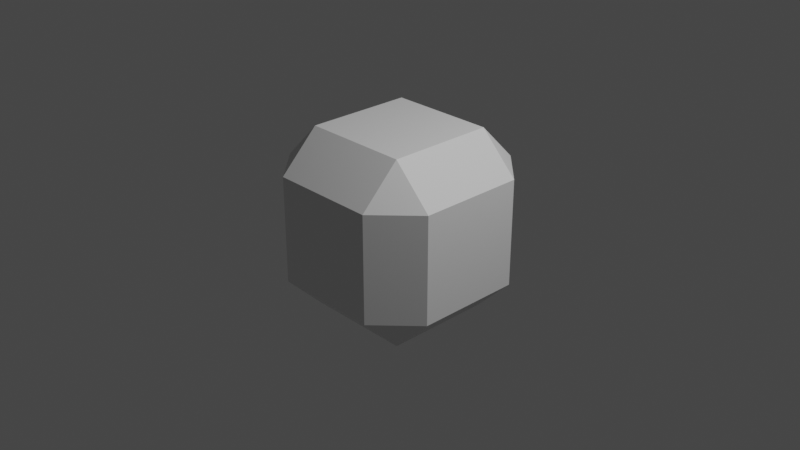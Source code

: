 # Source: set_obj6_block_corner.blend  (saved by Blender 3.4.6; exported with 4.5.12 LTS)
import bpy
from mathutils import Matrix  # noqa: F401  (used for matrix-valued properties, if any)

bpy.ops.wm.read_factory_settings(use_empty=True)
scene = bpy.context.scene
scene.name = 'Scene'

# ---- collections
col_collection = bpy.data.collections.new('Collection'); scene.collection.children.link(col_collection)

# ---- materials (node trees are filled in below, after node groups)
mat_material = bpy.data.materials.new('Material')
mat_material.alpha_threshold = 0.0
mat_material.use_transparent_shadow = False
mat_material.roughness = 0.5
mat_material.line_color = (0.0, 0.0, 0.0, 1.0)

# ---- material node trees
mat_material.use_nodes = True; mat_material.node_tree.nodes.clear()
_N = mat_material.node_tree.nodes; _L = mat_material.node_tree.links
n0 = _N.new('ShaderNodeOutputMaterial'); n0.name = 'Material Output'; n0.location = (300, 300)
n1 = _N.new('ShaderNodeBsdfPrincipled'); n1.name = 'Principled BSDF'; n1.location = (10, 300)
n1.distribution = 'GGX'
n1.subsurface_method = 'RANDOM_WALK_SKIN'
n1.inputs[3].default_value = 1.45
n1.inputs[27].default_value = (0.0, 0.0, 0.0, 1.0)
n1.inputs[28].default_value = 1.0
_L.new(n1.outputs[0], n0.inputs[0])
n0.is_active_output = True

# ---- world
world_world = bpy.data.worlds.new('World'); scene.world = world_world
world_world.use_nodes = True; world_world.node_tree.nodes.clear()
_N = world_world.node_tree.nodes; _L = world_world.node_tree.links
n0 = _N.new('ShaderNodeOutputWorld'); n0.name = 'World Output'; n0.location = (300, 300)
n1 = _N.new('ShaderNodeBackground'); n1.name = 'Background'; n1.location = (10, 300)
n1.inputs[0].default_value = (0.05088, 0.05088, 0.05088, 1.0)
_L.new(n1.outputs[0], n0.inputs[0])
n0.is_active_output = True
world_world.color = (0.05088, 0.05088, 0.05088)
world_world.use_sun_shadow = False
world_world.sun_shadow_jitter_overblur = 0.0

# ---- cameras
cam_camera = bpy.data.cameras.new('Camera')
cam_camera.clip_end = 100.0
cam_camera.ortho_scale = 7.314

# ---- lights
light_light = bpy.data.lights.new('Light', 'POINT')
light_light.transmission_factor = 0.0
light_light.energy = 1000.0
light_light.shadow_soft_size = 0.1
light_light.shadow_maximum_resolution = 0.006
light_light.use_absolute_resolution = True

# ---- meshes
me_cube = bpy.data.meshes.new('Cube')
me_cube.from_pydata([(1.0, 1.0, 1.0), (1.0, 1.0, -1.0), (1.0, -1.0, 1.0), (1.0, -1.0, -1.0), (-1.0, 1.0, 1.0), (-1.0, 1.0, -1.0), (-1.0, -1.0, 1.0), (-1.0, -1.0, -1.0)], [], [(0, 4, 6, 2), (3, 2, 6, 7), (7, 6, 4, 5), (5, 1, 3, 7), (1, 0, 2, 3), (5, 4, 0, 1)])
_uv = me_cube.uv_layers.new(name='UVMap')
_uv.uv.foreach_set('vector', [0.625, 0.5, 0.875, 0.5, 0.875, 0.75, 0.625, 0.75, 0.375, 0.75, 0.625, 0.75, 0.625, 1.0, 0.375, 1.0, 0.375, 0.0, 0.625, 0.0, 0.625, 0.25, 0.375, 0.25, 0.125, 0.5, 0.375, 0.5, 0.375, 0.75, 0.125, 0.75, 0.375, 0.5, 0.625, 0.5, 0.625, 0.75, 0.375, 0.75, 0.375, 0.25, 0.625, 0.25, 0.625, 0.5, 0.375, 0.5])
me_cube.materials.append(mat_material)
me_cube.use_mirror_vertex_groups = False
me_cube.update()

# ---- objects
ob_cube = bpy.data.objects.new('Cube', me_cube)
ob_light = bpy.data.objects.new('Light', light_light)
ob_camera = bpy.data.objects.new('Camera', cam_camera)

# ---- transforms, parenting, visibility, modifiers, constraints
ob_cube.location = (0.0, 0.0, 0.0)
ob_cube.lock_rotations_4d = False
ob_cube.empty_display_type = 'ARROWS'
ob_cube.lineart.crease_threshold = 0.0
_m = ob_cube.modifiers.new('倒角', 'BEVEL')
_m.width = 0.42
_m.width_pct = 0.42
_m.angle_limit = 1.47
_m.profile = 0.5857
ob_light.location = (4.076, 1.005, 5.904)
ob_light.rotation_euler = (0.6503, 0.05522, 1.866)
ob_light.lock_rotations_4d = False
ob_light.empty_display_type = 'ARROWS'
ob_light.color = (0.0, 0.0, 0.0, 0.0)
ob_light.lineart.crease_threshold = 0.0
ob_camera.location = (7.359, -6.926, 4.958)
ob_camera.rotation_euler = (1.109, 0.0, 0.8149)
ob_camera.lock_rotations_4d = False
ob_camera.empty_display_type = 'ARROWS'
ob_camera.color = (0.0, 0.0, 0.0, 0.0)
ob_camera.display_type = 'WIRE'
ob_camera.lineart.crease_threshold = 0.0

# ---- collection membership
col_collection.objects.link(ob_cube)
col_collection.objects.link(ob_light)
col_collection.objects.link(ob_camera)

# ---- scene / render settings (as saved in the file)
scene.camera = ob_camera
scene.frame_start = 1; scene.frame_end = 250; scene.frame_set(1)
scene.render.engine = 'BLENDER_EEVEE_NEXT'
scene.cycles.sampling_pattern = 'TABULATED_SOBOL'
scene.cycles.use_light_tree = False
scene.view_settings.view_transform = 'Filmic'
bpy.context.view_layer.update()
